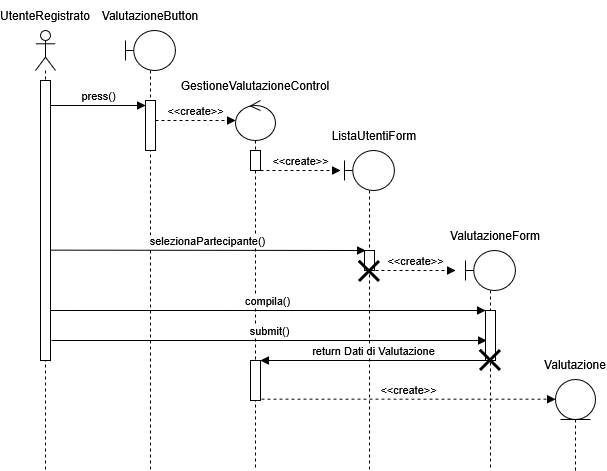

The diagram above was exported from draw.io. Its source (the exported page's mxGraphModel, read from the mxfile embedded in the PNG):
<mxGraphModel dx="746" dy="537" grid="1" gridSize="10" guides="1" tooltips="1" connect="1" arrows="1" fold="1" page="1" pageScale="1" pageWidth="827" pageHeight="1169" math="0" shadow="0">
  <root>
    <mxCell id="0" />
    <mxCell id="1" parent="0" />
    <mxCell id="GDqVlcipmJBxh137GyEi-8" value="" style="shape=umlLifeline;perimeter=lifelinePerimeter;whiteSpace=wrap;html=1;container=1;dropTarget=0;collapsible=0;recursiveResize=0;outlineConnect=0;portConstraint=eastwest;newEdgeStyle={&quot;curved&quot;:0,&quot;rounded&quot;:0};participant=umlBoundary;" parent="1" vertex="1">
      <mxGeometry x="130" y="80" width="50" height="440" as="geometry" />
    </mxCell>
    <mxCell id="GDqVlcipmJBxh137GyEi-14" value="" style="html=1;points=[[0,0,0,0,5],[0,1,0,0,-5],[1,0,0,0,5],[1,1,0,0,-5]];perimeter=orthogonalPerimeter;outlineConnect=0;targetShapes=umlLifeline;portConstraint=eastwest;newEdgeStyle={&quot;curved&quot;:0,&quot;rounded&quot;:0};" parent="GDqVlcipmJBxh137GyEi-8" vertex="1">
      <mxGeometry x="20" y="70" width="10" height="50" as="geometry" />
    </mxCell>
    <mxCell id="GDqVlcipmJBxh137GyEi-9" value="" style="shape=umlLifeline;perimeter=lifelinePerimeter;whiteSpace=wrap;html=1;container=1;dropTarget=0;collapsible=0;recursiveResize=0;outlineConnect=0;portConstraint=eastwest;newEdgeStyle={&quot;curved&quot;:0,&quot;rounded&quot;:0};participant=umlActor;size=40;" parent="1" vertex="1">
      <mxGeometry x="40" y="80" width="20" height="440" as="geometry" />
    </mxCell>
    <mxCell id="GDqVlcipmJBxh137GyEi-12" value="" style="html=1;points=[[0,0,0,0,5],[0,1,0,0,-5],[1,0,0,0,5],[1,1,0,0,-5]];perimeter=orthogonalPerimeter;outlineConnect=0;targetShapes=umlLifeline;portConstraint=eastwest;newEdgeStyle={&quot;curved&quot;:0,&quot;rounded&quot;:0};" parent="GDqVlcipmJBxh137GyEi-9" vertex="1">
      <mxGeometry x="5" y="50" width="10" height="280" as="geometry" />
    </mxCell>
    <mxCell id="GDqVlcipmJBxh137GyEi-10" value="UtenteRegistrato" style="text;html=1;whiteSpace=wrap;strokeColor=none;fillColor=none;align=center;verticalAlign=middle;rounded=0;" parent="1" vertex="1">
      <mxGeometry x="20" y="50" width="60" height="30" as="geometry" />
    </mxCell>
    <mxCell id="GDqVlcipmJBxh137GyEi-11" value="&lt;div&gt;ValutazioneButton&lt;/div&gt;" style="text;html=1;whiteSpace=wrap;strokeColor=none;fillColor=none;align=center;verticalAlign=middle;rounded=0;" parent="1" vertex="1">
      <mxGeometry x="125" y="50" width="60" height="30" as="geometry" />
    </mxCell>
    <mxCell id="GDqVlcipmJBxh137GyEi-13" value="press()" style="html=1;verticalAlign=bottom;endArrow=block;curved=0;rounded=0;entryX=0;entryY=0;entryDx=0;entryDy=5;entryPerimeter=0;" parent="1" source="GDqVlcipmJBxh137GyEi-12" target="GDqVlcipmJBxh137GyEi-14" edge="1">
      <mxGeometry width="80" relative="1" as="geometry">
        <mxPoint x="60" y="150" as="sourcePoint" />
        <mxPoint x="150" y="150" as="targetPoint" />
      </mxGeometry>
    </mxCell>
    <mxCell id="GDqVlcipmJBxh137GyEi-16" value="&amp;lt;&amp;lt;create&amp;gt;&amp;gt;" style="html=1;verticalAlign=bottom;endArrow=block;curved=0;rounded=0;dashed=1;" parent="1" edge="1">
      <mxGeometry width="80" relative="1" as="geometry">
        <mxPoint x="160" y="170" as="sourcePoint" />
        <mxPoint x="240" y="170" as="targetPoint" />
      </mxGeometry>
    </mxCell>
    <mxCell id="GDqVlcipmJBxh137GyEi-17" value="" style="shape=umlLifeline;perimeter=lifelinePerimeter;whiteSpace=wrap;html=1;container=1;dropTarget=0;collapsible=0;recursiveResize=0;outlineConnect=0;portConstraint=eastwest;newEdgeStyle={&quot;curved&quot;:0,&quot;rounded&quot;:0};participant=umlControl;" parent="1" vertex="1">
      <mxGeometry x="240" y="150" width="40" height="370" as="geometry" />
    </mxCell>
    <mxCell id="GDqVlcipmJBxh137GyEi-20" value="" style="html=1;points=[[0,0,0,0,5],[0,1,0,0,-5],[1,0,0,0,5],[1,1,0,0,-5]];perimeter=orthogonalPerimeter;outlineConnect=0;targetShapes=umlLifeline;portConstraint=eastwest;newEdgeStyle={&quot;curved&quot;:0,&quot;rounded&quot;:0};" parent="GDqVlcipmJBxh137GyEi-17" vertex="1">
      <mxGeometry x="15" y="50" width="10" height="20" as="geometry" />
    </mxCell>
    <mxCell id="GDqVlcipmJBxh137GyEi-34" value="" style="html=1;points=[[0,0,0,0,5],[0,1,0,0,-5],[1,0,0,0,5],[1,1,0,0,-5]];perimeter=orthogonalPerimeter;outlineConnect=0;targetShapes=umlLifeline;portConstraint=eastwest;newEdgeStyle={&quot;curved&quot;:0,&quot;rounded&quot;:0};" parent="GDqVlcipmJBxh137GyEi-17" vertex="1">
      <mxGeometry x="15" y="260" width="10" height="40" as="geometry" />
    </mxCell>
    <mxCell id="GDqVlcipmJBxh137GyEi-18" value="GestioneValutazioneControl" style="text;html=1;whiteSpace=wrap;strokeColor=none;fillColor=none;align=center;verticalAlign=middle;rounded=0;" parent="1" vertex="1">
      <mxGeometry x="230" y="120" width="60" height="30" as="geometry" />
    </mxCell>
    <mxCell id="GDqVlcipmJBxh137GyEi-19" value="&amp;lt;&amp;lt;create&amp;gt;&amp;gt;" style="html=1;verticalAlign=bottom;endArrow=block;curved=0;rounded=0;dashed=1;" parent="1" edge="1">
      <mxGeometry width="80" relative="1" as="geometry">
        <mxPoint x="265" y="220" as="sourcePoint" />
        <mxPoint x="345" y="220" as="targetPoint" />
      </mxGeometry>
    </mxCell>
    <mxCell id="GDqVlcipmJBxh137GyEi-21" value="" style="shape=umlLifeline;perimeter=lifelinePerimeter;whiteSpace=wrap;html=1;container=1;dropTarget=0;collapsible=0;recursiveResize=0;outlineConnect=0;portConstraint=eastwest;newEdgeStyle={&quot;curved&quot;:0,&quot;rounded&quot;:0};participant=umlBoundary;" parent="1" vertex="1">
      <mxGeometry x="349" y="200" width="50" height="320" as="geometry" />
    </mxCell>
    <mxCell id="GDqVlcipmJBxh137GyEi-24" value="" style="html=1;points=[[0,0,0,0,5],[0,1,0,0,-5],[1,0,0,0,5],[1,1,0,0,-5]];perimeter=orthogonalPerimeter;outlineConnect=0;targetShapes=umlLifeline;portConstraint=eastwest;newEdgeStyle={&quot;curved&quot;:0,&quot;rounded&quot;:0};" parent="GDqVlcipmJBxh137GyEi-21" vertex="1">
      <mxGeometry x="20" y="100" width="10" height="20" as="geometry" />
    </mxCell>
    <mxCell id="GDqVlcipmJBxh137GyEi-36" value="" style="shape=umlDestroy;whiteSpace=wrap;html=1;strokeWidth=3;targetShapes=umlLifeline;" parent="GDqVlcipmJBxh137GyEi-21" vertex="1">
      <mxGeometry x="15" y="111" width="20" height="20" as="geometry" />
    </mxCell>
    <mxCell id="GDqVlcipmJBxh137GyEi-22" value="ListaUtentiForm" style="text;html=1;whiteSpace=wrap;strokeColor=none;fillColor=none;align=center;verticalAlign=middle;rounded=0;" parent="1" vertex="1">
      <mxGeometry x="349" y="170" width="60" height="30" as="geometry" />
    </mxCell>
    <mxCell id="GDqVlcipmJBxh137GyEi-25" value="selezionaPartecipante()" style="html=1;verticalAlign=bottom;endArrow=block;curved=0;rounded=0;" parent="1" edge="1">
      <mxGeometry width="80" relative="1" as="geometry">
        <mxPoint x="55" y="299.64" as="sourcePoint" />
        <mxPoint x="370" y="300" as="targetPoint" />
      </mxGeometry>
    </mxCell>
    <mxCell id="GDqVlcipmJBxh137GyEi-28" value="&amp;lt;&amp;lt;create&amp;gt;&amp;gt;" style="html=1;verticalAlign=bottom;endArrow=block;curved=0;rounded=0;dashed=1;" parent="1" edge="1">
      <mxGeometry width="80" relative="1" as="geometry">
        <mxPoint x="380" y="320" as="sourcePoint" />
        <mxPoint x="460" y="320" as="targetPoint" />
      </mxGeometry>
    </mxCell>
    <mxCell id="GDqVlcipmJBxh137GyEi-29" value="" style="shape=umlLifeline;perimeter=lifelinePerimeter;whiteSpace=wrap;html=1;container=1;dropTarget=0;collapsible=0;recursiveResize=0;outlineConnect=0;portConstraint=eastwest;newEdgeStyle={&quot;curved&quot;:0,&quot;rounded&quot;:0};participant=umlBoundary;" parent="1" vertex="1">
      <mxGeometry x="470" y="300" width="50" height="220" as="geometry" />
    </mxCell>
    <mxCell id="GDqVlcipmJBxh137GyEi-30" value="" style="html=1;points=[[0,0,0,0,5],[0,1,0,0,-5],[1,0,0,0,5],[1,1,0,0,-5]];perimeter=orthogonalPerimeter;outlineConnect=0;targetShapes=umlLifeline;portConstraint=eastwest;newEdgeStyle={&quot;curved&quot;:0,&quot;rounded&quot;:0};" parent="GDqVlcipmJBxh137GyEi-29" vertex="1">
      <mxGeometry x="20" y="60" width="10" height="50" as="geometry" />
    </mxCell>
    <mxCell id="GDqVlcipmJBxh137GyEi-37" value="" style="shape=umlDestroy;whiteSpace=wrap;html=1;strokeWidth=3;targetShapes=umlLifeline;" parent="GDqVlcipmJBxh137GyEi-29" vertex="1">
      <mxGeometry x="15" y="100" width="20" height="20" as="geometry" />
    </mxCell>
    <mxCell id="GDqVlcipmJBxh137GyEi-31" value="ValutazioneForm" style="text;html=1;whiteSpace=wrap;strokeColor=none;fillColor=none;align=center;verticalAlign=middle;rounded=0;" parent="1" vertex="1">
      <mxGeometry x="470" y="270" width="60" height="30" as="geometry" />
    </mxCell>
    <mxCell id="GDqVlcipmJBxh137GyEi-32" value="compila()" style="html=1;verticalAlign=bottom;endArrow=block;curved=0;rounded=0;" parent="1" source="GDqVlcipmJBxh137GyEi-12" target="GDqVlcipmJBxh137GyEi-30" edge="1">
      <mxGeometry width="80" relative="1" as="geometry">
        <mxPoint x="60" y="360" as="sourcePoint" />
        <mxPoint x="375" y="360.36" as="targetPoint" />
      </mxGeometry>
    </mxCell>
    <mxCell id="GDqVlcipmJBxh137GyEi-33" value="submit()" style="html=1;verticalAlign=bottom;endArrow=block;curved=0;rounded=0;" parent="1" edge="1">
      <mxGeometry width="80" relative="1" as="geometry">
        <mxPoint x="56" y="390" as="sourcePoint" />
        <mxPoint x="491" y="390" as="targetPoint" />
      </mxGeometry>
    </mxCell>
    <mxCell id="GDqVlcipmJBxh137GyEi-35" value="return Dati di Valutazione" style="html=1;verticalAlign=bottom;endArrow=block;curved=0;rounded=0;" parent="1" target="GDqVlcipmJBxh137GyEi-34" edge="1">
      <mxGeometry width="80" relative="1" as="geometry">
        <mxPoint x="490" y="410" as="sourcePoint" />
        <mxPoint x="395" y="410" as="targetPoint" />
      </mxGeometry>
    </mxCell>
    <mxCell id="NQ62K9MH7GhjM5pVOcqQ-1" value="&amp;lt;&amp;lt;create&amp;gt;&amp;gt;" style="html=1;verticalAlign=bottom;endArrow=block;curved=0;rounded=0;dashed=1;entryX=0;entryY=0.216;entryDx=0;entryDy=0;entryPerimeter=0;" edge="1" parent="1" target="NQ62K9MH7GhjM5pVOcqQ-3">
      <mxGeometry width="80" relative="1" as="geometry">
        <mxPoint x="266" y="448.63" as="sourcePoint" />
        <mxPoint x="346" y="448.63" as="targetPoint" />
      </mxGeometry>
    </mxCell>
    <mxCell id="NQ62K9MH7GhjM5pVOcqQ-3" value="" style="shape=umlLifeline;perimeter=lifelinePerimeter;whiteSpace=wrap;html=1;container=1;dropTarget=0;collapsible=0;recursiveResize=0;outlineConnect=0;portConstraint=eastwest;newEdgeStyle={&quot;curved&quot;:0,&quot;rounded&quot;:0};participant=umlEntity;" vertex="1" parent="1">
      <mxGeometry x="560" y="429" width="40" height="91" as="geometry" />
    </mxCell>
    <mxCell id="NQ62K9MH7GhjM5pVOcqQ-4" value="Valutazione" style="text;html=1;whiteSpace=wrap;strokeColor=none;fillColor=none;align=center;verticalAlign=middle;rounded=0;" vertex="1" parent="1">
      <mxGeometry x="550" y="399" width="60" height="30" as="geometry" />
    </mxCell>
  </root>
</mxGraphModel>